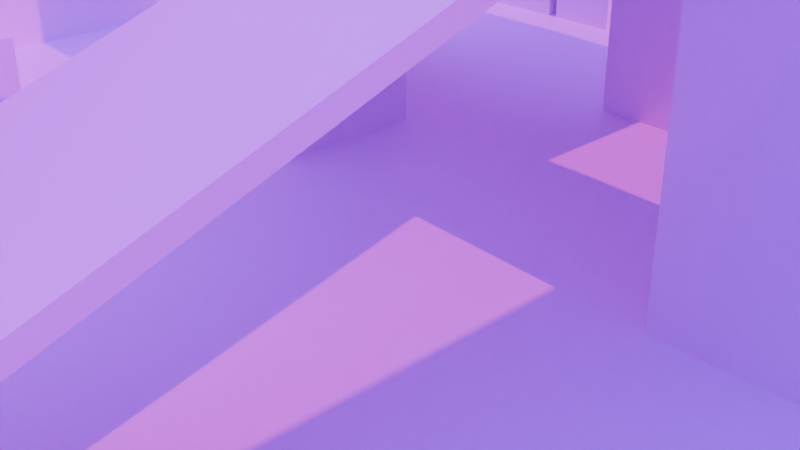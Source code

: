 # Source: lmScene.blend  (saved by Blender 4.3.34; exported with 4.5.12 LTS)
import bpy
from mathutils import Matrix  # noqa: F401  (used for matrix-valued properties, if any)

bpy.ops.wm.read_factory_settings(use_empty=True)
scene = bpy.context.scene
scene.name = 'Scene'

# ---- collections
col_collection = bpy.data.collections.new('Collection'); scene.collection.children.link(col_collection)

# ---- images (referenced by path relative to the original .blend; pixels are not part of the script)
import os
ASSET_DIR = os.environ.get("B2B_ASSET_DIR", "")  # directory of the original .blend (textures are referenced by path, not embedded)
HERE = os.path.dirname(os.path.abspath(__file__))  # packed textures are extracted next to this script under _unpacked/

def load_image(name, relpath, width, height, colorspace="sRGB"):
    """Load a texture the original file referenced (path relative to the .blend, or extracted next to this script)."""
    p = next((c for c in (os.path.join(HERE, relpath), os.path.join(ASSET_DIR, relpath)) if relpath and os.path.exists(c)), "")
    if p:
        img = bpy.data.images.load(p, check_existing=True)
        img.name = name
    else:  # same state as the original file: an image datablock whose file is absent (Cycles renders it pink)
        img = bpy.data.images.new(name, width, height)
        img.source = "FILE"
        img.filepath = "//" + (relpath or name)
    img.colorspace_settings.name = colorspace
    return img
img_1m1m_orange_png = load_image('1m1m_Orange.png', '1m1m_Orange.png', 1024, 1024, 'sRGB')
img_lightmap = load_image('Lightmap', 'Lightmap.png', 1024, 1024, 'sRGB')
img_1m1m_gray_png = load_image('1m1m_gray.png', '1m1m_gray.png', 1024, 1024, 'sRGB')

# ---- materials (node trees are filled in below, after node groups)
mat_orange = bpy.data.materials.new('Orange')
mat_grey = bpy.data.materials.new('Grey')

# ---- material node trees
mat_orange.use_nodes = True; mat_orange.node_tree.nodes.clear()
_N = mat_orange.node_tree.nodes; _L = mat_orange.node_tree.links
n0 = _N.new('ShaderNodeBsdfPrincipled'); n0.name = 'Principled BSDF'; n0.location = (268, 295)
n1 = _N.new('ShaderNodeOutputMaterial'); n1.name = 'Material Output'; n1.location = (558, 295)
n2 = _N.new('ShaderNodeTexImage'); n2.name = 'Image Texture'; n2.location = (-22, 275)
n2.image = img_1m1m_orange_png
n3 = _N.new('ShaderNodeTexImage'); n3.name = 'Image Texture.001'; n3.location = (-405, 273)
n3.image = img_lightmap
n4 = _N.new('ShaderNodeUVMap'); n4.name = 'UV Map'; n4.location = (-692, 203)
n4.uv_map = 'UVMap.001'
n5 = _N.new('ShaderNodeUVMap'); n5.name = 'UV Map.001'; n5.location = (-313, -81)
n5.uv_map = 'UVMap'
_L.new(n0.outputs[0], n1.inputs[0])
_L.new(n2.outputs[0], n0.inputs[0])
_L.new(n4.outputs[0], n3.inputs[0])
_L.new(n5.outputs[0], n2.inputs[0])
n1.is_active_output = True
mat_grey.use_nodes = True; mat_grey.node_tree.nodes.clear()
_N = mat_grey.node_tree.nodes; _L = mat_grey.node_tree.links
n0 = _N.new('ShaderNodeBsdfPrincipled'); n0.name = 'Principled BSDF'; n0.location = (10, 300)
n1 = _N.new('ShaderNodeOutputMaterial'); n1.name = 'Material Output'; n1.location = (300, 300)
n2 = _N.new('ShaderNodeTexImage'); n2.name = 'Image Texture'; n2.location = (-280, 280)
n2.image = img_1m1m_gray_png
n3 = _N.new('ShaderNodeUVMap'); n3.name = 'UV Map'; n3.location = (-633, 261)
n3.uv_map = 'UVMap'
n4 = _N.new('ShaderNodeUVMap'); n4.name = 'UV Map.001'; n4.location = (-657, 29)
n4.uv_map = 'UVMap.001'
n5 = _N.new('ShaderNodeTexImage'); n5.name = 'Image Texture.001'; n5.location = (-452, -53)
n5.image = img_lightmap
_L.new(n0.outputs[0], n1.inputs[0])
_L.new(n2.outputs[0], n0.inputs[0])
_L.new(n3.outputs[0], n2.inputs[0])
_L.new(n4.outputs[0], n5.inputs[0])
n1.is_active_output = True

# ---- world
world_world = bpy.data.worlds.new('World'); scene.world = world_world
world_world.use_nodes = True; world_world.node_tree.nodes.clear()
_N = world_world.node_tree.nodes; _L = world_world.node_tree.links
n0 = _N.new('ShaderNodeOutputWorld'); n0.name = 'World Output'; n0.location = (300, 300)
n1 = _N.new('ShaderNodeBackground'); n1.name = 'Background'; n1.location = (10, 300)
n1.inputs[0].default_value = (0.05088, 0.05088, 0.05088, 1.0)
_L.new(n1.outputs[0], n0.inputs[0])
n0.is_active_output = True
world_world.color = (0.05088, 0.05088, 0.05088)
world_world.sun_shadow_jitter_overblur = 0.0

# ---- cameras
cam_camera = bpy.data.cameras.new('Camera')
cam_camera.clip_end = 100.0
cam_camera.ortho_scale = 7.314

# ---- lights
light_sun = bpy.data.lights.new('Sun', 'SUN')
light_sun.color = (0.9609, 1.0, 0.5878)
light_sun.energy = 3.0
light_area = bpy.data.lights.new('Area', 'AREA')
light_area.color = (0.1326, 0.3837, 1.0)
light_area.energy = 5000.0
light_area.size = 16.0
light_area.size_y = 1.0

# ---- meshes
me_cube_001 = bpy.data.meshes.new('Cube.001')
me_cube_001.from_pydata([(-1.0, -1.0, -1.0), (-1.0, -1.0, 1.0), (-1.0, 1.0, -1.0), (-1.0, 1.0, 1.0), (1.0, -1.0, -1.0), (1.0, -1.0, 1.0), (1.0, 1.0, -1.0), (1.0, 1.0, 1.0), (-0.246, 0.2454, 0.0), (-0.7464, 0.2454, -1.0), (-0.246, 0.4954, 0.0), (-0.7464, 0.4954, -1.0), (-0.2895, 0.2454, 0.0), (-0.7464, 0.2454, -0.9138), (-0.331, 0.2454, 0.0), (-0.331, 0.2454, -0.09138), (-0.3726, 0.2454, -0.09138), (-0.3726, 0.2454, -0.1828), (-0.4141, 0.2454, -0.1828), (-0.4141, 0.2454, -0.2741), (-0.4557, 0.2454, -0.2741), (-0.4557, 0.2454, -0.3655), (-0.4972, 0.2454, -0.3655), (-0.4972, 0.2454, -0.4569), (-0.5387, 0.2454, -0.4569), (-0.5387, 0.2454, -0.5483), (-0.5803, 0.2454, -0.5483), (-0.5803, 0.2454, -0.6397), (-0.6218, 0.2454, -0.6397), (-0.6218, 0.2454, -0.731), (-0.6633, 0.2454, -0.731), (-0.6633, 0.2454, -0.8224), (-0.7049, 0.2454, -0.8224), (-0.7049, 0.2454, -0.9138), (-0.7464, 0.4954, -0.9138), (-0.2895, 0.4954, 0.0), (-0.7049, 0.4954, -0.9138), (-0.7049, 0.4954, -0.8224), (-0.6633, 0.4954, -0.8224), (-0.6633, 0.4954, -0.731), (-0.6218, 0.4954, -0.731), (-0.6218, 0.4954, -0.6397), (-0.5803, 0.4954, -0.6397), (-0.5803, 0.4954, -0.5483), (-0.5387, 0.4954, -0.5483), (-0.5387, 0.4954, -0.4569), (-0.4972, 0.4954, -0.4569), (-0.4972, 0.4954, -0.3655), (-0.4557, 0.4954, -0.3655), (-0.4557, 0.4954, -0.2741), (-0.4141, 0.4954, -0.2741), (-0.4141, 0.4954, -0.1828), (-0.3726, 0.4954, -0.1828), (-0.3726, 0.4954, -0.09138), (-0.331, 0.4954, -0.09138), (-0.331, 0.4954, 0.0), (-0.7203, 0.2454, -1.0), (-0.246, 0.2454, -0.05137), (-0.246, 0.4954, -0.05137), (-0.7203, 0.4954, -1.0), (-1.0, -0.9992, -1.0), (-1.0, -0.9992, -0.5), (-1.0, -0.7492, -1.0), (-1.0, -0.7492, -0.5), (1.0, -0.9992, -1.0), (1.0, -0.9992, -0.5), (1.0, -0.7492, -1.0), (1.0, -0.7492, -0.5), (0.4497, -0.7527, -1.0), (0.4497, -0.7527, -0.5), (0.4497, -0.5027, -1.0), (0.6997, -0.7527, -1.0), (0.6997, -0.7527, -0.5), (0.6997, -0.5027, -1.0), (0.4497, -0.7065, -0.5), (0.4497, -0.5027, -0.9076), (0.4497, -0.7065, -0.6019), (0.4497, -0.6556, -0.6019), (0.4497, -0.6556, -0.7038), (0.4497, -0.6046, -0.7038), (0.4497, -0.6046, -0.8057), (0.4497, -0.5536, -0.8057), (0.4497, -0.5536, -0.9076), (0.6997, -0.5027, -0.9076), (0.6997, -0.7065, -0.5), (0.6997, -0.5536, -0.9076), (0.6997, -0.5536, -0.8057), (0.6997, -0.6046, -0.8057), (0.6997, -0.6046, -0.7038), (0.6997, -0.6556, -0.7038), (0.6997, -0.6556, -0.6019), (0.6997, -0.7065, -0.6019), (-0.6433, -0.7527, -1.0), (-0.6433, -0.7527, -0.5), (-0.6433, -0.5027, -1.0), (-0.3933, -0.7527, -1.0), (-0.3933, -0.7527, -0.5), (-0.3933, -0.5027, -1.0), (-0.6433, -0.7065, -0.5), (-0.6433, -0.5027, -0.9076), (-0.6433, -0.7065, -0.6019), (-0.6433, -0.6556, -0.6019), (-0.6433, -0.6556, -0.7038), (-0.6433, -0.6046, -0.7038), (-0.6433, -0.6046, -0.8057), (-0.6433, -0.5536, -0.8057), (-0.6433, -0.5536, -0.9076), (-0.3933, -0.5027, -0.9076), (-0.3933, -0.7065, -0.5), (-0.3933, -0.5536, -0.9076), (-0.3933, -0.5536, -0.8057), (-0.3933, -0.6046, -0.8057), (-0.3933, -0.6046, -0.7038), (-0.3933, -0.6556, -0.7038), (-0.3933, -0.6556, -0.6019), (-0.3933, -0.7065, -0.6019), (0.125, -0.75, -0.55), (0.125, -0.75, -0.5), (0.125, 0.0, -0.02628), (0.125, 0.0, 0.02372), (0.375, -0.75, -0.55), (0.375, -0.75, -0.5), (0.375, 0.0, -0.02628), (0.375, 0.0, 0.02372), (0.375, 0.0, -1.0), (0.375, 0.0, 0.5), (0.375, 0.25, -1.0), (0.375, 0.25, 0.5), (0.625, 0.0, -1.0), (0.625, 0.0, 0.5), (0.625, 0.25, -1.0), (0.625, 0.25, 0.5), (-0.5, 0.0, -1.0), (-0.5, 0.0, 0.5), (-0.5, 0.25, -1.0), (-0.5, 0.25, 0.5), (-0.25, 0.0, -1.0), (-0.25, 0.0, 0.5), (-0.25, 0.25, -1.0), (-0.25, 0.25, 0.5), (-0.25, 0.0, -0.025), (-0.25, 0.0, 0.025), (-0.25, 0.5, -0.025), (-0.25, 0.5, 0.025), (0.375, 0.0, -0.025), (0.375, 0.0, 0.025), (0.375, 0.5, -0.025), (0.375, 0.5, 0.025), (-0.3875, 0.25, 0.425), (-0.3875, 0.25, 0.475), (-0.3875, 1.0, 0.425), (-0.3875, 1.0, 0.475), (-0.3625, 0.25, 0.425), (-0.3625, 0.25, 0.475), (-0.3625, 1.0, 0.425), (-0.3625, 1.0, 0.475), (0.4875, 0.25, 0.425), (0.4875, 0.25, 0.475), (0.4875, 1.0, 0.425), (0.4875, 1.0, 0.475), (0.5125, 0.25, 0.425), (0.5125, 0.25, 0.475), (0.5125, 1.0, 0.425), (0.5125, 1.0, 0.475), (-0.0007998, 0.0, -0.025), (-0.0007998, 0.0, 0.025), (-0.0007997, -0.75, 0.4987), (-0.0007997, -0.75, 0.5487), (-0.2508, 0.0, -0.025), (-0.2508, 0.0, 0.025), (-0.2508, -0.75, 0.4987), (-0.2508, -0.75, 0.5487), (-0.25, -1.0, 0.5), (-0.25, -1.0, 0.55), (-0.25, -0.75, 0.5), (-0.25, -0.75, 0.55), (0.375, -1.0, 0.5), (0.375, -1.0, 0.55), (0.375, -0.75, 0.5), (0.375, -0.75, 0.55), (-0.0625, 0.5, -1.0), (-0.0625, 0.5, 0.5), (-0.0625, 0.75, -1.0), (-0.0625, 0.75, 0.5), (0.1875, 0.5, -1.0), (0.1875, 0.5, 0.5), (0.1875, 0.75, -1.0), (0.1875, 0.75, 0.5), (-0.246, -0.686, -1.0), (-0.246, -0.686, -0.75), (-0.246, -0.561, -1.0), (-0.246, -0.561, -0.75), (-0.121, -0.686, -1.0), (-0.121, -0.686, -0.75), (-0.121, -0.561, -1.0), (-0.121, -0.561, -0.75), (-0.2884, -0.5422, -1.0), (-0.2884, -0.5422, -0.75), (-0.2884, -0.4172, -1.0), (-0.2884, -0.4172, -0.75), (-0.1634, -0.5422, -1.0), (-0.1634, -0.5422, -0.75), (-0.1634, -0.4172, -1.0), (-0.1634, -0.4172, -0.75), (-0.2705, -0.6298, -0.75), (-0.2705, -0.6298, -0.5), (-0.2705, -0.5048, -0.75), (-0.2705, -0.5048, -0.5), (-0.1455, -0.6298, -0.75), (-0.1455, -0.6298, -0.5), (-0.1455, -0.5048, -0.75), (-0.1455, -0.5048, -0.5), (0.8722, 0.6931, -1.0), (0.8722, 0.6931, -0.75), (0.8722, 0.8181, -1.0), (0.8722, 0.8181, -0.75), (0.9972, 0.6931, -1.0), (0.9972, 0.6931, -0.75), (0.9972, 0.8181, -1.0), (0.9972, 0.8181, -0.75), (0.882, 0.5538, -0.9638), (0.882, 0.5538, -0.7138), (0.882, 0.6788, -0.9638), (0.882, 0.6788, -0.7138), (1.007, 0.5538, -0.9638), (1.007, 0.5538, -0.7138), (1.007, 0.6788, -0.9638), (1.007, 0.6788, -0.7138), (0.882, 0.5538, -0.9638), (0.882, 0.5538, -0.7138), (0.882, 0.6788, -0.9638), (0.882, 0.6788, -0.7138), (1.007, 0.5538, -0.9638), (1.007, 0.5538, -0.7138), (1.007, 0.6788, -0.9638), (1.007, 0.6788, -0.7138), (0.8904, 0.6688, -0.75), (0.8904, 0.6688, -0.5), (0.8904, 0.7938, -0.75), (0.8904, 0.7938, -0.5), (1.015, 0.6688, -0.75), (1.015, 0.6688, -0.5), (1.015, 0.7938, -0.75), (1.015, 0.7938, -0.5), (-0.7947, -0.2978, -1.0), (-0.7947, -0.2978, -0.75), (-0.7947, -0.1728, -1.0), (-0.7947, -0.1728, -0.75), (-0.6697, -0.2978, -1.0), (-0.6697, -0.2978, -0.75), (-0.6697, -0.1728, -1.0), (-0.6697, -0.1728, -0.75), (-0.4537, 0.8588, -1.0), (-0.4537, 0.8588, -0.75), (-0.4537, 0.9838, -1.0), (-0.4537, 0.9838, -0.75), (-0.3287, 0.8588, -1.0), (-0.3287, 0.8588, -0.75), (-0.3287, 0.9838, -1.0), (-0.3287, 0.9838, -0.75), (-0.5976, 0.8578, -1.0), (-0.5976, 0.8578, -0.75), (-0.5976, 0.9828, -1.0), (-0.5976, 0.9828, -0.75), (-0.4726, 0.8578, -1.0), (-0.4726, 0.8578, -0.75), (-0.4726, 0.9828, -1.0), (-0.4726, 0.9828, -0.75), (-0.5868, 0.8637, -0.75), (-0.5868, 0.8637, -0.5), (-0.5868, 0.9887, -0.75), (-0.5868, 0.9887, -0.5), (-0.4618, 0.8637, -0.75), (-0.4618, 0.8637, -0.5), (-0.4618, 0.9887, -0.75), (-0.4618, 0.9887, -0.5), (-0.4475, 0.8658, -0.75), (-0.4475, 0.8658, -0.5), (-0.4475, 0.9908, -0.75), (-0.4475, 0.9908, -0.5), (-0.3225, 0.8658, -0.75), (-0.3225, 0.8658, -0.5), (-0.3225, 0.9908, -0.75), (-0.3225, 0.9908, -0.5)], [], [(0, 2, 3, 1), (2, 6, 7, 3), (6, 4, 5, 7), (4, 0, 1, 5), (2, 0, 4, 6), (9, 13, 34, 11), (9, 11, 59, 56), (11, 34, 36, 37, 38, 39, 40, 41, 42, 43, 44, 45, 46, 47, 48, 49, 50, 51, 52, 53, 54, 55, 35, 10, 58, 59), (58, 10, 8, 57), (12, 35, 55, 14), (14, 55, 54, 15), (15, 54, 53, 16), (16, 53, 52, 17), (17, 52, 51, 18), (18, 51, 50, 19), (19, 50, 49, 20), (20, 49, 48, 21), (21, 48, 47, 22), (22, 47, 46, 23), (23, 46, 45, 24), (24, 45, 44, 25), (25, 44, 43, 26), (26, 43, 42, 27), (27, 42, 41, 28), (28, 41, 40, 29), (29, 40, 39, 30), (30, 39, 38, 31), (31, 38, 37, 32), (32, 37, 36, 33), (33, 36, 34, 13), (35, 12, 8, 10), (56, 59, 58, 57), (56, 57, 8, 12, 14, 15, 16, 17, 18, 19, 20, 21, 22, 23, 24, 25, 26, 27, 28, 29, 30, 31, 32, 33, 13, 9), (60, 61, 63, 62), (62, 63, 67, 66), (66, 67, 65, 64), (64, 65, 61, 60), (62, 66, 64, 60), (67, 63, 61, 65), (70, 75, 83, 73), (73, 83, 85, 86, 87, 88, 89, 90, 91, 84, 72, 71), (71, 72, 69, 68), (70, 73, 71, 68), (68, 69, 74, 76, 77, 78, 79, 80, 81, 82, 75, 70), (74, 84, 91, 76), (76, 91, 90, 77), (77, 90, 89, 78), (78, 89, 88, 79), (79, 88, 87, 80), (80, 87, 86, 81), (81, 86, 85, 82), (82, 85, 83, 75), (84, 74, 69, 72), (94, 99, 107, 97), (97, 107, 109, 110, 111, 112, 113, 114, 115, 108, 96, 95), (95, 96, 93, 92), (94, 97, 95, 92), (92, 93, 98, 100, 101, 102, 103, 104, 105, 106, 99, 94), (98, 108, 115, 100), (100, 115, 114, 101), (101, 114, 113, 102), (102, 113, 112, 103), (103, 112, 111, 104), (104, 111, 110, 105), (105, 110, 109, 106), (106, 109, 107, 99), (108, 98, 93, 96), (116, 117, 119, 118), (118, 119, 123, 122), (122, 123, 121, 120), (120, 121, 117, 116), (118, 122, 120, 116), (123, 119, 117, 121), (124, 125, 127, 126), (126, 127, 131, 130), (130, 131, 129, 128), (128, 129, 125, 124), (126, 130, 128, 124), (132, 133, 135, 134), (134, 135, 139, 138), (138, 139, 137, 136), (136, 137, 133, 132), (134, 138, 136, 132), (140, 141, 143, 142), (142, 143, 147, 146), (146, 147, 145, 144), (144, 145, 141, 140), (142, 146, 144, 140), (147, 143, 141, 145), (148, 149, 151, 150), (150, 151, 155, 154), (154, 155, 153, 152), (152, 153, 149, 148), (150, 154, 152, 148), (156, 157, 159, 158), (158, 159, 163, 162), (162, 163, 161, 160), (160, 161, 157, 156), (158, 162, 160, 156), (164, 165, 167, 166), (166, 167, 171, 170), (170, 171, 169, 168), (168, 169, 165, 164), (166, 170, 168, 164), (171, 167, 165, 169), (172, 173, 175, 174), (174, 175, 179, 178), (178, 179, 177, 176), (176, 177, 173, 172), (174, 178, 176, 172), (179, 175, 173, 177), (180, 181, 183, 182), (182, 183, 187, 186), (186, 187, 185, 184), (184, 185, 181, 180), (182, 186, 184, 180), (188, 189, 191, 190), (190, 191, 195, 194), (194, 195, 193, 192), (192, 193, 189, 188), (190, 194, 192, 188), (195, 191, 189, 193), (196, 197, 199, 198), (198, 199, 203, 202), (202, 203, 201, 200), (200, 201, 197, 196), (198, 202, 200, 196), (203, 199, 197, 201), (204, 205, 207, 206), (206, 207, 211, 210), (210, 211, 209, 208), (208, 209, 205, 204), (206, 210, 208, 204), (211, 207, 205, 209), (212, 213, 215, 214), (214, 215, 219, 218), (218, 219, 217, 216), (216, 217, 213, 212), (214, 218, 216, 212), (219, 215, 213, 217), (220, 221, 223, 222), (222, 223, 227, 226), (226, 227, 225, 224), (224, 225, 221, 220), (222, 226, 224, 220), (227, 223, 221, 225), (228, 229, 231, 230), (230, 231, 235, 234), (234, 235, 233, 232), (232, 233, 229, 228), (230, 234, 232, 228), (235, 231, 229, 233), (236, 237, 239, 238), (238, 239, 243, 242), (242, 243, 241, 240), (240, 241, 237, 236), (238, 242, 240, 236), (243, 239, 237, 241), (244, 245, 247, 246), (246, 247, 251, 250), (250, 251, 249, 248), (248, 249, 245, 244), (246, 250, 248, 244), (251, 247, 245, 249), (252, 253, 255, 254), (254, 255, 259, 258), (258, 259, 257, 256), (256, 257, 253, 252), (254, 258, 256, 252), (259, 255, 253, 257), (260, 261, 263, 262), (262, 263, 267, 266), (266, 267, 265, 264), (264, 265, 261, 260), (262, 266, 264, 260), (267, 263, 261, 265), (268, 269, 271, 270), (270, 271, 275, 274), (274, 275, 273, 272), (272, 273, 269, 268), (270, 274, 272, 268), (275, 271, 269, 273), (276, 277, 279, 278), (278, 279, 283, 282), (282, 283, 281, 280), (280, 281, 277, 276), (278, 282, 280, 276), (283, 279, 277, 281)])
me_cube_001.polygons.foreach_set('material_index', [0, 0, 0, 0, 1, 1, 0, 0, 0, 1, 1, 1, 1, 1, 1, 1, 1, 1, 1, 1, 1, 1, 1, 1, 1, 1, 1, 1, 1, 1, 1, 0, 0, 0, 0, 0, 0, 0, 1, 1, 0, 0, 0, 0, 1, 1, 1, 1, 1, 1, 1, 1, 1, 1, 0, 0, 0, 0, 1, 1, 1, 1, 1, 1, 1, 1, 1, 0, 0, 0, 0, 0, 1, 0, 0, 0, 0, 0, 0, 0, 0, 0, 0, 0, 0, 0, 0, 0, 1, 0, 0, 0, 0, 0, 0, 0, 0, 0, 0, 0, 0, 0, 0, 0, 1, 0, 0, 0, 0, 0, 1, 0, 0, 0, 0, 0, 0, 0, 0, 0, 0, 0, 0, 0, 0, 0, 0, 0, 0, 0, 0, 0, 0, 0, 0, 0, 0, 0, 0, 0, 0, 0, 0, 0, 0, 0, 0, 0, 0, 0, 0, 0, 0, 0, 0, 0, 0, 0, 0, 0, 0, 0, 0, 0, 0, 0, 0, 0, 0, 0, 0, 0, 0, 0, 0, 0, 0, 0, 0, 0, 0, 0, 0, 0, 0, 0, 0, 0])
_uv = me_cube_001.uv_layers.new(name='UVMap')
_uv.uv.foreach_set('vector', [-6.913, -0.6258, 6.908, -0.6258, 6.908, 5.931, -6.913, 5.931, -6.033, -0.6258, 7.788, -0.6258, 7.788, 5.931, -6.033, 5.931, 6.908, -0.6258, -6.913, -0.6258, -6.913, 5.931, 6.908, 5.931, 7.788, -0.6258, -6.033, -0.6258, -6.033, 5.931, 7.788, 5.931, -6.033, 5.463, -6.033, -8.358, 7.788, -8.358, 7.788, 5.463, 1.694, -4.258, 1.694, -3.662, 3.422, -3.662, 3.422, -4.258, -4.281, 0.2486, -4.281, 1.976, -4.1, 1.976, -4.1, 0.2486, -4.281, -4.258, -4.281, -3.662, -3.994, -3.662, -3.994, -3.031, -3.707, -3.031, -3.707, -2.399, -3.42, -2.399, -3.42, -1.768, -3.133, -1.768, -3.133, -1.136, -2.846, -1.136, -2.846, -0.505, -2.559, -0.505, -2.559, 0.1265, -2.272, 0.1265, -2.272, 0.758, -1.984, 0.758, -1.984, 1.39, -1.697, 1.39, -1.697, 2.021, -1.41, 2.021, -1.41, 2.653, -1.123, 2.653, -0.8224, 2.653, -0.8224, 2.297, -4.1, -4.258, 3.422, 2.297, 3.422, 2.653, 1.694, 2.653, 1.694, 2.297, -1.123, 0.2486, -1.123, 1.976, -1.41, 1.976, -1.41, 0.2486, 1.694, 2.653, 3.422, 2.653, 3.422, 2.021, 1.694, 2.021, -1.41, 0.2486, -1.41, 1.976, -1.697, 1.976, -1.697, 0.2486, 1.694, 2.021, 3.422, 2.021, 3.422, 1.39, 1.694, 1.39, -1.697, 0.2486, -1.697, 1.976, -1.984, 1.976, -1.984, 0.2486, 1.694, 1.39, 3.422, 1.39, 3.422, 0.758, 1.694, 0.758, -1.984, 0.2486, -1.984, 1.976, -2.272, 1.976, -2.272, 0.2486, 1.694, 0.758, 3.422, 0.758, 3.422, 0.1265, 1.694, 0.1265, -2.272, 0.2486, -2.272, 1.976, -2.559, 1.976, -2.559, 0.2486, 1.694, 0.1265, 3.422, 0.1265, 3.422, -0.505, 1.694, -0.505, -2.559, 0.2486, -2.559, 1.976, -2.846, 1.976, -2.846, 0.2486, 1.694, -0.505, 3.422, -0.505, 3.422, -1.136, 1.694, -1.136, -2.846, 0.2486, -2.846, 1.976, -3.133, 1.976, -3.133, 0.2486, 1.694, -1.136, 3.422, -1.136, 3.422, -1.768, 1.694, -1.768, -3.133, 0.2486, -3.133, 1.976, -3.42, 1.976, -3.42, 0.2486, 1.694, -1.768, 3.422, -1.768, 3.422, -2.399, 1.694, -2.399, -3.42, 0.2486, -3.42, 1.976, -3.707, 1.976, -3.707, 0.2486, 1.694, -2.399, 3.422, -2.399, 3.422, -3.031, 1.694, -3.031, -3.707, 0.2486, -3.707, 1.976, -3.994, 1.976, -3.994, 0.2486, 1.694, -3.031, 3.422, -3.031, 3.422, -3.662, 1.694, -3.662, -3.994, 0.2486, -3.994, 1.976, -4.281, 1.976, -4.281, 0.2486, -1.123, 1.976, -1.123, 0.2486, -0.8224, 0.2486, -0.8224, 1.976, 1.694, -4.258, 3.422, -4.258, 3.422, 2.297, 1.694, 2.297, -4.1, -4.258, -0.8224, 2.297, -0.8224, 2.653, -1.123, 2.653, -1.41, 2.653, -1.41, 2.021, -1.697, 2.021, -1.697, 1.39, -1.984, 1.39, -1.984, 0.758, -2.272, 0.758, -2.272, 0.1265, -2.559, 0.1265, -2.559, -0.505, -2.846, -0.505, -2.846, -1.136, -3.133, -1.136, -3.133, -1.768, -3.42, -1.768, -3.42, -2.399, -3.707, -2.399, -3.707, -3.031, -3.994, -3.031, -3.994, -3.662, -4.281, -3.662, -4.281, -4.258, -6.907, -4.258, -6.907, -0.8028, -5.179, -0.8028, -5.179, -4.258, -6.033, -4.258, -6.033, -0.8028, 7.788, -0.8028, 7.788, -4.258, -5.179, -4.258, -5.179, -0.8028, -6.907, -0.8028, -6.907, -4.258, 7.788, -4.258, 7.788, -0.8028, -6.033, -0.8028, -6.033, -4.258, -6.033, -6.625, 7.788, -6.625, 7.788, -8.352, -6.033, -8.352, 7.788, -6.625, -6.033, -6.625, -6.033, -8.352, 7.788, -8.352, 3.985, -4.258, 3.985, -3.62, 5.713, -3.62, 5.713, -4.258, -3.476, -4.258, -3.476, -3.62, -3.828, -3.62, -3.828, -2.916, -4.18, -2.916, -4.18, -2.211, -4.533, -2.211, -4.533, -1.507, -4.885, -1.507, -4.885, -0.8028, -5.204, -0.8028, -5.204, -4.258, 5.713, -4.258, 5.713, -0.8028, 3.985, -0.8028, 3.985, -4.258, 3.985, -4.922, 5.713, -4.922, 5.713, -6.649, 3.985, -6.649, -5.204, -4.258, -5.204, -0.8028, -4.885, -0.8028, -4.885, -1.507, -4.533, -1.507, -4.533, -2.211, -4.18, -2.211, -4.18, -2.916, -3.828, -2.916, -3.828, -3.62, -3.476, -3.62, -3.476, -4.258, 3.985, -0.8028, 5.713, -0.8028, 5.713, -1.507, 3.985, -1.507, 3.985, -6.33, 5.713, -6.33, 5.713, -5.978, 3.985, -5.978, 3.985, -1.507, 5.713, -1.507, 5.713, -2.211, 3.985, -2.211, 3.985, -5.978, 5.713, -5.978, 5.713, -5.626, 3.985, -5.626, 3.985, -2.211, 5.713, -2.211, 5.713, -2.916, 3.985, -2.916, 3.985, -5.626, 5.713, -5.626, 5.713, -5.274, 3.985, -5.274, 3.985, -2.916, 5.713, -2.916, 5.713, -3.62, 3.985, -3.62, 3.985, -5.274, 5.713, -5.274, 5.713, -4.922, 3.985, -4.922, 5.713, -6.33, 3.985, -6.33, 3.985, -6.649, 5.713, -6.649, -3.568, -4.258, -3.568, -3.62, -1.841, -3.62, -1.841, -4.258, -3.476, -4.258, -3.476, -3.62, -3.828, -3.62, -3.828, -2.916, -4.18, -2.916, -4.18, -2.211, -4.533, -2.211, -4.533, -1.507, -4.885, -1.507, -4.885, -0.8028, -5.204, -0.8028, -5.204, -4.258, -1.841, -4.258, -1.841, -0.8028, -3.568, -0.8028, -3.568, -4.258, -3.568, -4.922, -1.841, -4.922, -1.841, -6.649, -3.568, -6.649, -5.204, -4.258, -5.204, -0.8028, -4.885, -0.8028, -4.885, -1.507, -4.533, -1.507, -4.533, -2.211, -4.18, -2.211, -4.18, -2.916, -3.828, -2.916, -3.828, -3.62, -3.476, -3.62, -3.476, -4.258, -3.568, -0.8028, -1.841, -0.8028, -1.841, -1.507, -3.568, -1.507, -3.568, -6.33, -1.841, -6.33, -1.841, -5.978, -3.568, -5.978, -3.568, -1.507, -1.841, -1.507, -1.841, -2.211, -3.568, -2.211, -3.568, -5.978, -1.841, -5.978, -1.841, -5.626, -3.568, -5.626, -3.568, -2.211, -1.841, -2.211, -1.841, -2.916, -3.568, -2.916, -3.568, -5.626, -1.841, -5.626, -1.841, -5.274, -3.568, -5.274, -3.568, -2.916, -1.841, -2.916, -1.841, -3.62, -3.568, -3.62, -3.568, -5.274, -1.841, -5.274, -1.841, -4.922, -3.568, -4.922, -1.841, -6.33, -3.568, -6.33, -3.568, -6.649, -1.841, -6.649, -5.185, -1.148, -5.185, -0.8028, -0.00221, 2.816, -0.00221, 2.471, 1.741, 2.471, 1.741, 2.816, 3.469, 2.816, 3.469, 2.471, -0.00221, 2.471, -0.00221, 2.816, -5.185, -0.8028, -5.185, -1.148, 3.469, -1.148, 3.469, -0.8028, 1.741, -0.8028, 1.741, -1.148, 1.741, -1.448, 3.469, -1.448, 3.469, -6.631, 1.741, -6.631, 3.469, -1.448, 1.741, -1.448, 1.741, -6.631, 3.469, -6.631, -0.00221, -0.6258, -0.00221, 4.292, 1.725, 4.292, 1.725, -0.6258, 3.469, -0.6258, 3.469, 4.292, 5.197, 4.292, 5.197, -0.6258, 1.725, -0.6258, 1.725, 4.292, -0.00221, 4.292, -0.00221, -0.6258, 5.197, -0.6258, 5.197, 4.292, 3.469, 4.292, 3.469, -0.6258, 3.469, 0.2801, 5.197, 0.2801, 5.197, -1.448, 3.469, -1.448, -0.00221, -0.6258, -0.00221, 4.292, 1.725, 4.292, 1.725, -0.6258, -2.578, -0.6258, -2.578, 4.292, -0.8503, 4.292, -0.8503, -0.6258, 1.725, -0.6258, 1.725, 4.292, -0.00221, 4.292, -0.00221, -0.6258, -0.8503, -0.6258, -0.8503, 4.292, -2.578, 4.292, -2.578, -0.6258, -2.578, 0.2801, -0.8503, 0.2801, -0.8503, -1.448, -2.578, -1.448, -0.00221, 2.48, -0.00221, 2.825, 3.453, 2.825, 3.453, 2.48, -0.8503, 2.48, -0.8503, 2.825, 3.469, 2.825, 3.469, 2.48, 3.453, 2.48, 3.453, 2.825, -0.00221, 2.825, -0.00221, 2.48, 3.469, 2.48, 3.469, 2.825, -0.8503, 2.825, -0.8503, 2.48, -0.8503, 2.008, 3.469, 2.008, 3.469, -1.448, -0.8503, -1.448, 3.469, 2.008, -0.8503, 2.008, -0.8503, -1.448, 3.469, -1.448, 1.725, 5.59, 1.725, 5.935, 6.908, 5.935, 6.908, 5.59, -1.801, 5.59, -1.801, 5.935, -1.628, 5.935, -1.628, 5.59, 6.908, 5.59, 6.908, 5.935, 1.725, 5.935, 1.725, 5.59, -1.628, 5.59, -1.628, 5.935, -1.801, 5.935, -1.801, 5.59, -1.801, 5.463, -1.628, 5.463, -1.628, 0.2801, -1.801, 0.2801, 1.725, 5.59, 1.725, 5.935, 6.908, 5.935, 6.908, 5.59, 4.246, 5.59, 4.246, 5.935, 4.419, 5.935, 4.419, 5.59, 6.908, 5.59, 6.908, 5.935, 1.725, 5.935, 1.725, 5.59, 4.419, 5.59, 4.419, 5.935, 4.246, 5.935, 4.246, 5.59, 4.246, 5.463, 4.419, 5.463, 4.419, 0.2801, 4.246, 0.2801, -0.00221, 2.48, -0.00221, 2.825, -5.185, 6.445, -5.185, 6.099, 0.8718, 6.099, 0.8718, 6.445, -0.8558, 6.445, -0.8558, 6.099, -5.185, 6.099, -5.185, 6.445, -0.00221, 2.825, -0.00221, 2.48, -0.8558, 2.48, -0.8558, 2.825, 0.8718, 2.825, 0.8718, 2.48, 0.8718, -6.631, -0.8558, -6.631, -0.8558, -1.448, 0.8718, -1.448, -0.8558, -6.631, 0.8718, -6.631, 0.8718, -1.448, -0.8558, -1.448, -6.913, 6.108, -6.913, 6.453, -5.185, 6.453, -5.185, 6.108, -0.8503, 6.108, -0.8503, 6.453, 3.469, 6.453, 3.469, 6.108, -5.185, 6.108, -5.185, 6.453, -6.913, 6.453, -6.913, 6.108, 3.469, 6.108, 3.469, 6.453, -0.8503, 6.453, -0.8503, 6.108, -0.8503, -6.631, 3.469, -6.631, 3.469, -8.358, -0.8503, -8.358, 3.469, -6.631, -0.8503, -6.631, -0.8503, -8.358, 3.469, -8.358, 3.453, -0.6258, 3.453, 4.292, 5.181, 4.292, 5.181, -0.6258, 0.4454, -0.6258, 0.4454, 4.292, 2.173, 4.292, 2.173, -0.6258, 5.181, -0.6258, 5.181, 4.292, 3.453, 4.292, 3.453, -0.6258, 2.173, -0.6258, 2.173, 4.292, 0.4454, 4.292, 0.4454, -0.6258, 0.4454, 3.735, 2.173, 3.735, 2.173, 2.008, 0.4454, 2.008, -4.743, -4.258, -4.743, -2.531, -3.879, -2.531, -3.879, -4.258, -0.8225, -4.258, -0.8225, -2.531, 0.0413, -2.531, 0.0413, -4.258, -3.879, -4.258, -3.879, -2.531, -4.743, -2.531, -4.743, -4.258, 0.0413, -4.258, 0.0413, -2.531, -0.8225, -2.531, -0.8225, -4.258, -0.8225, -5.324, 0.0413, -5.324, 0.0413, -6.188, -0.8225, -6.188, 0.0413, -5.324, -0.8225, -5.324, -0.8225, -6.188, 0.0413, -6.188, -3.749, -4.258, -3.749, -2.531, -2.886, -2.531, -2.886, -4.258, -1.116, -4.258, -1.116, -2.531, -0.2519, -2.531, -0.2519, -4.258, -2.886, -4.258, -2.886, -2.531, -3.749, -2.531, -3.749, -4.258, -0.2519, -4.258, -0.2519, -2.531, -1.116, -2.531, -1.116, -4.258, -1.116, -4.331, -0.2519, -4.331, -0.2519, -5.195, -1.116, -5.195, -0.2519, -4.331, -1.116, -4.331, -1.116, -5.195, -0.2519, -5.195, -4.354, -2.531, -4.354, -0.8028, -3.491, -0.8028, -3.491, -2.531, -0.9919, -2.531, -0.9919, -0.8028, -0.1281, -0.8028, -0.1281, -2.531, -3.491, -2.531, -3.491, -0.8028, -4.354, -0.8028, -4.354, -2.531, -0.1281, -2.531, -0.1281, -0.8028, -0.9919, -0.8028, -0.9919, -2.531, -0.9919, -4.936, -0.1281, -4.936, -0.1281, -5.8, -0.9919, -5.8, -0.1281, -4.936, -0.9919, -4.936, -0.9919, -5.8, -0.1281, -5.8, 4.788, -4.258, 4.788, -2.531, 5.652, -2.531, 5.652, -4.258, 6.905, -4.258, 6.905, -2.531, 7.768, -2.531, 7.768, -4.258, 5.652, -4.258, 5.652, -2.531, 4.788, -2.531, 4.788, -4.258, 7.768, -4.258, 7.768, -2.531, 6.905, -2.531, 6.905, -4.258, 6.905, 4.206, 7.768, 4.206, 7.768, 3.342, 6.905, 3.342, 7.768, 4.206, 6.905, 4.206, 6.905, 3.342, 7.768, 3.342, 3.825, -4.008, 3.825, -2.28, 4.689, -2.28, 4.689, -4.008, 6.972, -4.008, 6.972, -2.28, 7.836, -2.28, 7.836, -4.008, 4.689, -4.008, 4.689, -2.28, 3.825, -2.28, 3.825, -4.008, 7.836, -4.008, 7.836, -2.28, 6.972, -2.28, 6.972, -4.008, 6.972, 3.244, 7.836, 3.244, 7.836, 2.38, 6.972, 2.38, 7.836, 3.244, 6.972, 3.244, 6.972, 2.38, 7.836, 2.38, 3.825, -4.008, 3.825, -2.28, 4.689, -2.28, 4.689, -4.008, 6.972, -4.008, 6.972, -2.28, 7.836, -2.28, 7.836, -4.008, 4.689, -4.008, 4.689, -2.28, 3.825, -2.28, 3.825, -4.008, 7.836, -4.008, 7.836, -2.28, 6.972, -2.28, 6.972, -4.008, 6.972, 3.244, 7.836, 3.244, 7.836, 2.38, 6.972, 2.38, 7.836, 3.244, 6.972, 3.244, 6.972, 2.38, 7.836, 2.38, 4.62, -2.531, 4.62, -0.8028, 5.484, -0.8028, 5.484, -2.531, 7.03, -2.531, 7.03, -0.8028, 7.894, -0.8028, 7.894, -2.531, 5.484, -2.531, 5.484, -0.8028, 4.62, -0.8028, 4.62, -2.531, 7.894, -2.531, 7.894, -0.8028, 7.03, -0.8028, 7.03, -2.531, 7.03, 4.038, 7.894, 4.038, 7.894, 3.175, 7.03, 3.175, 7.894, 4.038, 7.03, 4.038, 7.03, 3.175, 7.894, 3.175, -2.06, -4.258, -2.06, -2.531, -1.196, -2.531, -1.196, -4.258, -4.615, -4.258, -4.615, -2.531, -3.751, -2.531, -3.751, -4.258, -1.196, -4.258, -1.196, -2.531, -2.06, -2.531, -2.06, -4.258, -3.751, -4.258, -3.751, -2.531, -4.615, -2.531, -4.615, -4.258, -4.615, -2.642, -3.751, -2.642, -3.751, -3.505, -4.615, -3.505, -3.751, -2.642, -4.615, -2.642, -4.615, -3.505, -3.751, -3.505, 5.933, -4.258, 5.933, -2.531, 6.797, -2.531, 6.797, -4.258, -2.258, -4.258, -2.258, -2.531, -1.394, -2.531, -1.394, -4.258, 6.797, -4.258, 6.797, -2.531, 5.933, -2.531, 5.933, -4.258, -1.394, -4.258, -1.394, -2.531, -2.258, -2.531, -2.258, -4.258, -2.258, 5.351, -1.394, 5.351, -1.394, 4.488, -2.258, 4.488, -1.394, 5.351, -2.258, 5.351, -2.258, 4.488, -1.394, 4.488, 5.926, -4.258, 5.926, -2.531, 6.79, -2.531, 6.79, -4.258, -3.253, -4.258, -3.253, -2.531, -2.389, -2.531, -2.389, -4.258, 6.79, -4.258, 6.79, -2.531, 5.926, -2.531, 5.926, -4.258, -2.389, -4.258, -2.389, -2.531, -3.253, -2.531, -3.253, -4.258, -3.253, 5.344, -2.389, 5.344, -2.389, 4.481, -3.253, 4.481, -2.389, 5.344, -3.253, 5.344, -3.253, 4.481, -2.389, 4.481, 5.967, -2.531, 5.967, -0.8028, 6.83, -0.8028, 6.83, -2.531, -3.178, -2.531, -3.178, -0.8028, -2.314, -0.8028, -2.314, -2.531, 6.83, -2.531, 6.83, -0.8028, 5.967, -0.8028, 5.967, -2.531, -2.314, -2.531, -2.314, -0.8028, -3.178, -0.8028, -3.178, -2.531, -3.178, 5.385, -2.314, 5.385, -2.314, 4.521, -3.178, 4.521, -2.314, 5.385, -3.178, 5.385, -3.178, 4.521, -2.314, 4.521, 5.981, -2.531, 5.981, -0.8028, 6.845, -0.8028, 6.845, -2.531, -2.215, -2.531, -2.215, -0.8028, -1.351, -0.8028, -1.351, -2.531, 6.845, -2.531, 6.845, -0.8028, 5.981, -0.8028, 5.981, -2.531, -1.351, -2.531, -1.351, -0.8028, -2.215, -0.8028, -2.215, -2.531, -2.215, 5.4, -1.351, 5.4, -1.351, 4.536, -2.215, 4.536, -1.351, 5.4, -2.215, 5.4, -2.215, 4.536, -1.351, 4.536])
_uv = me_cube_001.uv_layers.new(name='UVMap.001')
_uv.uv.foreach_set('vector', [0.3468, 0.001001, 0.3468, 0.3323, 0.001001, 0.3323, 0.001001, 0.001001, 0.3468, 0.3343, 0.3468, 0.6657, 0.001001, 0.6657, 0.001001, 0.3343, 0.6947, 0.001001, 0.6947, 0.3323, 0.3488, 0.3323, 0.3488, 0.001001, 0.6947, 0.3343, 0.6947, 0.6657, 0.3488, 0.6657, 0.3488, 0.3343, 0.3468, 0.6677, 0.3468, 0.999, 0.001001, 0.999, 0.001001, 0.6677, 0.8251, 0.9573, 0.8251, 0.9489, 0.7836, 0.9489, 0.7836, 0.9573, 0.499, 0.749, 0.499, 0.7093, 0.4901, 0.7093, 0.4901, 0.749, 0.9266, 0.5427, 0.9338, 0.5542, 0.9262, 0.5568, 0.9338, 0.569, 0.9262, 0.5716, 0.9338, 0.5838, 0.9262, 0.5863, 0.9338, 0.5986, 0.9262, 0.6011, 0.9338, 0.6134, 0.9262, 0.6159, 0.9338, 0.6282, 0.9262, 0.6307, 0.9338, 0.643, 0.9262, 0.6455, 0.9338, 0.6578, 0.9262, 0.6603, 0.9338, 0.6726, 0.9262, 0.6751, 0.9338, 0.6874, 0.9262, 0.6899, 0.9338, 0.7021, 0.9262, 0.7047, 0.9183, 0.7073, 0.914, 0.7004, 0.9219, 0.5443, 0.4881, 0.7093, 0.4793, 0.7093, 0.4793, 0.749, 0.4881, 0.749, 0.5207, 0.749, 0.5207, 0.7093, 0.5119, 0.7093, 0.5119, 0.749, 0.5099, 0.749, 0.5099, 0.7093, 0.501, 0.7093, 0.501, 0.749, 0.4555, 0.749, 0.4555, 0.7093, 0.4467, 0.7093, 0.4467, 0.749, 0.4447, 0.749, 0.4447, 0.7093, 0.4358, 0.7093, 0.4358, 0.749, 0.4773, 0.749, 0.4773, 0.7093, 0.4684, 0.7093, 0.4684, 0.749, 0.4664, 0.749, 0.4664, 0.7093, 0.4575, 0.7093, 0.4575, 0.749, 0.7599, 0.749, 0.7599, 0.7093, 0.751, 0.7093, 0.751, 0.749, 0.749, 0.749, 0.749, 0.7093, 0.7401, 0.7093, 0.7401, 0.749, 0.7816, 0.749, 0.7816, 0.7093, 0.7727, 0.7093, 0.7727, 0.749, 0.7707, 0.749, 0.7707, 0.7093, 0.7619, 0.7093, 0.7619, 0.749, 0.7164, 0.749, 0.7164, 0.7093, 0.7075, 0.7093, 0.7075, 0.749, 0.7055, 0.749, 0.7055, 0.7093, 0.6967, 0.7093, 0.6967, 0.749, 0.7381, 0.749, 0.7381, 0.7093, 0.7293, 0.7093, 0.7293, 0.749, 0.7273, 0.749, 0.7273, 0.7093, 0.7184, 0.7093, 0.7184, 0.749, 0.7599, 0.7073, 0.7599, 0.6677, 0.751, 0.6677, 0.751, 0.7073, 0.749, 0.7073, 0.749, 0.6677, 0.7401, 0.6677, 0.7401, 0.7073, 0.7816, 0.7073, 0.7816, 0.6677, 0.7727, 0.6677, 0.7727, 0.7073, 0.7707, 0.7073, 0.7707, 0.6677, 0.7619, 0.6677, 0.7619, 0.7073, 0.7164, 0.7073, 0.7164, 0.6677, 0.7075, 0.6677, 0.7075, 0.7073, 0.7055, 0.7073, 0.7055, 0.6677, 0.6967, 0.6677, 0.6967, 0.7073, 0.7381, 0.7073, 0.7381, 0.6677, 0.7293, 0.6677, 0.7293, 0.7073, 0.7273, 0.7073, 0.7273, 0.6677, 0.7184, 0.6677, 0.7184, 0.7073, 0.5207, 0.8323, 0.5207, 0.7927, 0.3488, 0.7927, 0.3488, 0.8323, 0.9436, 0.7057, 0.9358, 0.5496, 0.94, 0.5427, 0.948, 0.5453, 0.9555, 0.5479, 0.948, 0.5601, 0.9555, 0.5626, 0.948, 0.5749, 0.9555, 0.5774, 0.948, 0.5897, 0.9555, 0.5922, 0.948, 0.6045, 0.9555, 0.607, 0.948, 0.6193, 0.9555, 0.6218, 0.948, 0.6341, 0.9555, 0.6366, 0.948, 0.6489, 0.9555, 0.6514, 0.948, 0.6637, 0.9555, 0.6662, 0.948, 0.6784, 0.9555, 0.681, 0.948, 0.6932, 0.9555, 0.6958, 0.9484, 0.7073, 0.914, 0.3323, 0.999, 0.3323, 0.999, 0.2927, 0.914, 0.2927, 0.7816, 0.3343, 0.6967, 0.3343, 0.6967, 0.6657, 0.7816, 0.6657, 0.914, 0.374, 0.999, 0.374, 0.999, 0.3343, 0.914, 0.3343, 0.7816, 0.001001, 0.6967, 0.001001, 0.6967, 0.3323, 0.7816, 0.3323, 0.3488, 0.7073, 0.6947, 0.7073, 0.6947, 0.6677, 0.3488, 0.6677, 0.8251, 0.3323, 0.8251, 0.001001, 0.7836, 0.001001, 0.7836, 0.3323, 0.6729, 0.751, 0.664, 0.751, 0.664, 0.7907, 0.6729, 0.7907, 0.914, 0.4157, 0.914, 0.4083, 0.9314, 0.4083, 0.9314, 0.4003, 0.9487, 0.4003, 0.9487, 0.3922, 0.966, 0.3922, 0.966, 0.3841, 0.9833, 0.3841, 0.9833, 0.376, 0.999, 0.376, 0.999, 0.4157, 0.9555, 0.499, 0.9555, 0.4177, 0.914, 0.4177, 0.914, 0.499, 0.9555, 0.7927, 0.914, 0.7927, 0.914, 0.8323, 0.9555, 0.8323, 0.999, 0.501, 0.999, 0.5407, 0.9833, 0.5407, 0.9833, 0.5326, 0.966, 0.5326, 0.966, 0.5245, 0.9487, 0.5245, 0.9487, 0.5164, 0.9314, 0.5164, 0.9314, 0.5083, 0.914, 0.5083, 0.914, 0.501, 0.9773, 0.9157, 0.9773, 0.876, 0.9575, 0.876, 0.9575, 0.9157, 0.662, 0.7907, 0.662, 0.751, 0.6532, 0.751, 0.6532, 0.7907, 0.7381, 0.7907, 0.7381, 0.751, 0.7184, 0.751, 0.7184, 0.7907, 0.6947, 0.7907, 0.6947, 0.751, 0.6858, 0.751, 0.6858, 0.7907, 0.7164, 0.7907, 0.7164, 0.751, 0.6967, 0.751, 0.6967, 0.7907, 0.6838, 0.7907, 0.6838, 0.751, 0.6749, 0.751, 0.6749, 0.7907, 0.7816, 0.7907, 0.7816, 0.751, 0.7619, 0.751, 0.7619, 0.7907, 0.6294, 0.7907, 0.6294, 0.751, 0.6206, 0.751, 0.6206, 0.7907, 0.6186, 0.7907, 0.6186, 0.751, 0.6097, 0.751, 0.6097, 0.7907, 0.6512, 0.751, 0.6423, 0.751, 0.6423, 0.7907, 0.6512, 0.7907, 0.5227, 0.9573, 0.5227, 0.95, 0.5401, 0.95, 0.5401, 0.9419, 0.5574, 0.9419, 0.5574, 0.9338, 0.5747, 0.9338, 0.5747, 0.9258, 0.592, 0.9258, 0.592, 0.9177, 0.6077, 0.9177, 0.6077, 0.9573, 0.9555, 0.7907, 0.9555, 0.7093, 0.914, 0.7093, 0.914, 0.7907, 0.8686, 0.7927, 0.8271, 0.7927, 0.8271, 0.8323, 0.8686, 0.8323, 0.6947, 0.9177, 0.6947, 0.9573, 0.679, 0.9573, 0.679, 0.9492, 0.6616, 0.9492, 0.6616, 0.9412, 0.6443, 0.9412, 0.6443, 0.9331, 0.627, 0.9331, 0.627, 0.925, 0.6097, 0.925, 0.6097, 0.9177, 0.7599, 0.7907, 0.7599, 0.751, 0.7401, 0.751, 0.7401, 0.7907, 0.6403, 0.7907, 0.6403, 0.751, 0.6314, 0.751, 0.6314, 0.7907, 0.7381, 0.8323, 0.7381, 0.7927, 0.7184, 0.7927, 0.7184, 0.8323, 0.6729, 0.749, 0.6729, 0.7093, 0.664, 0.7093, 0.664, 0.749, 0.7164, 0.8323, 0.7164, 0.7927, 0.6967, 0.7927, 0.6967, 0.8323, 0.662, 0.749, 0.662, 0.7093, 0.6532, 0.7093, 0.6532, 0.749, 0.7816, 0.8323, 0.7816, 0.7927, 0.7619, 0.7927, 0.7619, 0.8323, 0.6947, 0.749, 0.6947, 0.7093, 0.6858, 0.7093, 0.6858, 0.749, 0.6838, 0.749, 0.6838, 0.7093, 0.6749, 0.7093, 0.6749, 0.749, 0.9664, 0.5427, 0.9575, 0.5427, 0.9575, 0.7073, 0.9664, 0.7073, 0.6294, 0.7093, 0.6206, 0.7093, 0.6206, 0.749, 0.6294, 0.749, 0.8686, 0.9365, 0.8686, 0.9281, 0.6967, 0.9281, 0.6967, 0.9365, 0.6186, 0.7093, 0.6097, 0.7093, 0.6097, 0.749, 0.6186, 0.749, 0.912, 0.001001, 0.8706, 0.001001, 0.8706, 0.1657, 0.912, 0.1657, 0.6947, 0.874, 0.6947, 0.8343, 0.5227, 0.8343, 0.5227, 0.874, 0.912, 0.3323, 0.912, 0.1677, 0.8706, 0.1677, 0.8706, 0.3323, 0.6967, 0.874, 0.8686, 0.874, 0.8686, 0.8343, 0.6967, 0.8343, 0.912, 0.499, 0.912, 0.3343, 0.8706, 0.3343, 0.8706, 0.499, 0.3488, 0.9157, 0.5207, 0.9157, 0.5207, 0.876, 0.3488, 0.876, 0.8251, 0.7927, 0.7836, 0.7927, 0.7836, 0.8323, 0.8251, 0.8323, 0.912, 0.6657, 0.912, 0.501, 0.8706, 0.501, 0.8706, 0.6657, 0.5227, 0.9157, 0.6947, 0.9157, 0.6947, 0.876, 0.5227, 0.876, 0.912, 0.8323, 0.912, 0.6677, 0.8706, 0.6677, 0.8706, 0.8323, 0.6967, 0.9157, 0.8686, 0.9157, 0.8686, 0.876, 0.6967, 0.876, 0.5207, 0.751, 0.4793, 0.751, 0.4793, 0.7907, 0.5207, 0.7907, 0.9664, 0.08433, 0.9575, 0.08433, 0.9575, 0.1657, 0.9664, 0.1657, 0.7816, 0.9573, 0.7816, 0.9489, 0.6967, 0.9489, 0.6967, 0.9573, 0.9773, 0.4177, 0.9684, 0.4177, 0.9684, 0.499, 0.9773, 0.499, 0.9555, 0.9365, 0.9555, 0.9281, 0.8706, 0.9281, 0.8706, 0.9365, 0.999, 0.1677, 0.914, 0.1677, 0.914, 0.249, 0.999, 0.249, 0.9555, 0.8343, 0.8706, 0.8343, 0.8706, 0.9157, 0.9555, 0.9157, 0.9773, 0.626, 0.9684, 0.626, 0.9684, 0.7073, 0.9773, 0.7073, 0.8468, 0.7614, 0.838, 0.7614, 0.838, 0.7698, 0.8468, 0.7698, 0.8686, 0.9469, 0.8686, 0.9385, 0.7836, 0.9385, 0.7836, 0.9469, 0.836, 0.7614, 0.8271, 0.7614, 0.8271, 0.7698, 0.836, 0.7698, 0.9773, 0.5427, 0.9684, 0.5427, 0.9684, 0.624, 0.9773, 0.624, 0.7816, 0.9469, 0.7816, 0.9385, 0.6967, 0.9385, 0.6967, 0.9469, 0.8468, 0.751, 0.838, 0.751, 0.838, 0.7594, 0.8468, 0.7594, 0.9773, 0.08433, 0.9684, 0.08433, 0.9684, 0.1657, 0.9773, 0.1657, 0.836, 0.751, 0.8271, 0.751, 0.8271, 0.7594, 0.836, 0.7594, 0.9555, 0.9261, 0.9555, 0.9177, 0.8706, 0.9177, 0.8706, 0.9261, 0.9664, 0.7093, 0.9575, 0.7093, 0.9575, 0.874, 0.9664, 0.874, 0.6512, 0.7093, 0.6423, 0.7093, 0.6423, 0.749, 0.6512, 0.749, 0.8686, 0.9261, 0.8686, 0.9177, 0.6967, 0.9177, 0.6967, 0.9261, 0.6403, 0.7093, 0.6314, 0.7093, 0.6314, 0.749, 0.6403, 0.749, 0.9555, 0.001001, 0.914, 0.001001, 0.914, 0.1657, 0.9555, 0.1657, 0.5207, 0.9573, 0.5207, 0.9177, 0.3488, 0.9177, 0.3488, 0.9573, 0.412, 0.751, 0.4032, 0.751, 0.4032, 0.7907, 0.412, 0.7907, 0.9664, 0.4177, 0.9575, 0.4177, 0.9575, 0.499, 0.9664, 0.499, 0.4012, 0.751, 0.3923, 0.751, 0.3923, 0.7907, 0.4012, 0.7907, 0.9555, 0.9469, 0.9555, 0.9385, 0.8706, 0.9385, 0.8706, 0.9469, 0.999, 0.08233, 0.999, 0.001001, 0.9575, 0.001001, 0.9575, 0.08233, 0.914, 0.2907, 0.999, 0.2907, 0.999, 0.251, 0.914, 0.251, 0.8686, 0.3323, 0.8686, 0.1677, 0.8271, 0.1677, 0.8271, 0.3323, 0.3488, 0.874, 0.5207, 0.874, 0.5207, 0.8343, 0.3488, 0.8343, 0.8686, 0.1657, 0.8686, 0.001001, 0.8271, 0.001001, 0.8271, 0.1657, 0.5227, 0.8323, 0.6947, 0.8323, 0.6947, 0.7927, 0.5227, 0.7927, 0.4773, 0.751, 0.4358, 0.751, 0.4358, 0.7907, 0.4773, 0.7907, 0.7599, 0.8323, 0.7599, 0.7927, 0.7401, 0.7927, 0.7401, 0.8323, 0.8251, 0.7073, 0.8251, 0.6677, 0.8053, 0.6677, 0.8053, 0.7073, 0.8033, 0.7073, 0.8033, 0.6677, 0.7836, 0.6677, 0.7836, 0.7073, 0.8686, 0.7073, 0.8686, 0.6677, 0.8488, 0.6677, 0.8488, 0.7073, 0.9773, 0.9177, 0.9575, 0.9177, 0.9575, 0.9365, 0.9773, 0.9365, 0.5642, 0.7302, 0.5445, 0.7302, 0.5445, 0.749, 0.5642, 0.749, 0.8468, 0.7073, 0.8468, 0.6677, 0.8271, 0.6677, 0.8271, 0.7073, 0.8251, 0.749, 0.8251, 0.7093, 0.8053, 0.7093, 0.8053, 0.749, 0.8033, 0.749, 0.8033, 0.7093, 0.7836, 0.7093, 0.7836, 0.749, 0.8686, 0.749, 0.8686, 0.7093, 0.8488, 0.7093, 0.8488, 0.749, 0.5425, 0.7302, 0.5227, 0.7302, 0.5227, 0.749, 0.5425, 0.749, 0.5642, 0.7093, 0.5445, 0.7093, 0.5445, 0.7282, 0.5642, 0.7282, 0.8468, 0.749, 0.8468, 0.7093, 0.8271, 0.7093, 0.8271, 0.749, 0.8251, 0.624, 0.8251, 0.5843, 0.8053, 0.5843, 0.8053, 0.624, 0.8033, 0.624, 0.8033, 0.5843, 0.7836, 0.5843, 0.7836, 0.624, 0.8686, 0.624, 0.8686, 0.5843, 0.8488, 0.5843, 0.8488, 0.624, 0.5425, 0.7093, 0.5227, 0.7093, 0.5227, 0.7282, 0.5425, 0.7282, 0.6077, 0.7302, 0.588, 0.7302, 0.588, 0.749, 0.6077, 0.749, 0.8468, 0.624, 0.8468, 0.5843, 0.8271, 0.5843, 0.8271, 0.624, 0.8251, 0.6657, 0.8251, 0.626, 0.8053, 0.626, 0.8053, 0.6657, 0.8033, 0.6657, 0.8033, 0.626, 0.7836, 0.626, 0.7836, 0.6657, 0.8686, 0.6657, 0.8686, 0.626, 0.8488, 0.626, 0.8488, 0.6657, 0.586, 0.7302, 0.5662, 0.7302, 0.5662, 0.749, 0.586, 0.749, 0.6077, 0.7093, 0.588, 0.7093, 0.588, 0.7282, 0.6077, 0.7282, 0.8468, 0.6657, 0.8468, 0.626, 0.8271, 0.626, 0.8271, 0.6657, 0.8251, 0.5407, 0.8251, 0.501, 0.8053, 0.501, 0.8053, 0.5407, 0.8033, 0.5407, 0.8033, 0.501, 0.7836, 0.501, 0.7836, 0.5407, 0.8686, 0.5407, 0.8686, 0.501, 0.8488, 0.501, 0.8488, 0.5407, 0.586, 0.7093, 0.5662, 0.7093, 0.5662, 0.7282, 0.586, 0.7282, 0.5642, 0.7718, 0.5445, 0.7718, 0.5445, 0.7907, 0.5642, 0.7907, 0.8468, 0.5407, 0.8468, 0.501, 0.8271, 0.501, 0.8271, 0.5407, 0.8251, 0.5823, 0.8251, 0.5427, 0.8053, 0.5427, 0.8053, 0.5823, 0.8033, 0.5823, 0.8033, 0.5427, 0.7836, 0.5427, 0.7836, 0.5823, 0.8686, 0.5823, 0.8686, 0.5427, 0.8488, 0.5427, 0.8488, 0.5823, 0.5425, 0.7718, 0.5227, 0.7718, 0.5227, 0.7907, 0.5425, 0.7907, 0.5642, 0.751, 0.5445, 0.751, 0.5445, 0.7698, 0.5642, 0.7698, 0.8468, 0.5823, 0.8468, 0.5427, 0.8271, 0.5427, 0.8271, 0.5823, 0.8251, 0.4573, 0.8251, 0.4177, 0.8053, 0.4177, 0.8053, 0.4573, 0.8033, 0.4573, 0.8033, 0.4177, 0.7836, 0.4177, 0.7836, 0.4573, 0.8686, 0.4573, 0.8686, 0.4177, 0.8488, 0.4177, 0.8488, 0.4573, 0.5425, 0.751, 0.5227, 0.751, 0.5227, 0.7698, 0.5425, 0.7698, 0.6077, 0.7718, 0.588, 0.7718, 0.588, 0.7907, 0.6077, 0.7907, 0.8468, 0.4573, 0.8468, 0.4177, 0.8271, 0.4177, 0.8271, 0.4573, 0.8251, 0.499, 0.8251, 0.4593, 0.8053, 0.4593, 0.8053, 0.499, 0.8033, 0.499, 0.8033, 0.4593, 0.7836, 0.4593, 0.7836, 0.499, 0.8686, 0.499, 0.8686, 0.4593, 0.8488, 0.4593, 0.8488, 0.499, 0.586, 0.7718, 0.5662, 0.7718, 0.5662, 0.7907, 0.586, 0.7907, 0.6077, 0.751, 0.588, 0.751, 0.588, 0.7698, 0.6077, 0.7698, 0.8468, 0.499, 0.8468, 0.4593, 0.8271, 0.4593, 0.8271, 0.499, 0.8251, 0.374, 0.8251, 0.3343, 0.8053, 0.3343, 0.8053, 0.374, 0.8033, 0.374, 0.8033, 0.3343, 0.7836, 0.3343, 0.7836, 0.374, 0.8686, 0.374, 0.8686, 0.3343, 0.8488, 0.3343, 0.8488, 0.374, 0.586, 0.751, 0.5662, 0.751, 0.5662, 0.7698, 0.586, 0.7698, 0.8251, 0.7718, 0.8053, 0.7718, 0.8053, 0.7907, 0.8251, 0.7907, 0.8468, 0.374, 0.8468, 0.3343, 0.8271, 0.3343, 0.8271, 0.374, 0.8251, 0.4157, 0.8251, 0.376, 0.8053, 0.376, 0.8053, 0.4157, 0.8033, 0.4157, 0.8033, 0.376, 0.7836, 0.376, 0.7836, 0.4157, 0.8686, 0.4157, 0.8686, 0.376, 0.8488, 0.376, 0.8488, 0.4157, 0.8033, 0.7718, 0.7836, 0.7718, 0.7836, 0.7907, 0.8033, 0.7907, 0.8251, 0.751, 0.8053, 0.751, 0.8053, 0.7698, 0.8251, 0.7698, 0.8468, 0.4157, 0.8468, 0.376, 0.8271, 0.376, 0.8271, 0.4157, 0.3903, 0.749, 0.3903, 0.7093, 0.3706, 0.7093, 0.3706, 0.749, 0.3686, 0.749, 0.3686, 0.7093, 0.3488, 0.7093, 0.3488, 0.749, 0.4338, 0.749, 0.4338, 0.7093, 0.414, 0.7093, 0.414, 0.749, 0.8033, 0.751, 0.7836, 0.751, 0.7836, 0.7698, 0.8033, 0.7698, 0.8686, 0.7718, 0.8488, 0.7718, 0.8488, 0.7907, 0.8686, 0.7907, 0.412, 0.749, 0.412, 0.7093, 0.3923, 0.7093, 0.3923, 0.749, 0.3903, 0.7907, 0.3903, 0.751, 0.3706, 0.751, 0.3706, 0.7907, 0.3686, 0.7907, 0.3686, 0.751, 0.3488, 0.751, 0.3488, 0.7907, 0.4338, 0.7907, 0.4338, 0.751, 0.414, 0.751, 0.414, 0.7907, 0.8468, 0.7718, 0.8271, 0.7718, 0.8271, 0.7907, 0.8468, 0.7907, 0.8686, 0.751, 0.8488, 0.751, 0.8488, 0.7698, 0.8686, 0.7698])
_uv.active_render = True
me_cube_001.materials.append(mat_orange)
me_cube_001.materials.append(mat_grey)
me_cube_001.update()

# ---- objects
ob_camera = bpy.data.objects.new('Camera', cam_camera)
ob_cube = bpy.data.objects.new('Cube', me_cube_001)
ob_sun = bpy.data.objects.new('Sun', light_sun)
ob_area = bpy.data.objects.new('Area', light_area)

# ---- transforms, parenting, visibility, modifiers, constraints
ob_camera.location = (7.359, -6.926, 4.958)
ob_camera.rotation_euler = (1.109, 0.0, 0.8149)
ob_camera.lock_rotations_4d = False
ob_camera.empty_display_type = 'ARROWS'
ob_camera.color = (0.0, 0.0, 0.0, 0.0)
ob_camera.display_type = 'WIRE'
ob_camera.lineart.crease_threshold = 0.0
ob_cube.location = (0.0, 0.0, 4.0)
ob_cube.scale = (8.0, 8.0, 4.0)
ob_sun.location = (-0.196, -0.3345, 16.74)
ob_sun.rotation_euler = (-0.07075, 0.6425, -0.1736)
ob_area.location = (0.0, 0.0, 15.57)

# ---- collection membership
col_collection.objects.link(ob_camera)
col_collection.objects.link(ob_cube)
col_collection.objects.link(ob_sun)
col_collection.objects.link(ob_area)

# ---- scene / render settings (as saved in the file)
scene.camera = ob_camera
scene.frame_start = 1; scene.frame_end = 250; scene.frame_set(1)
scene.render.engine = 'CYCLES'
scene.cycles.samples = 1024
scene.cycles.bake_type = 'DIFFUSE'
bpy.context.view_layer.update()
